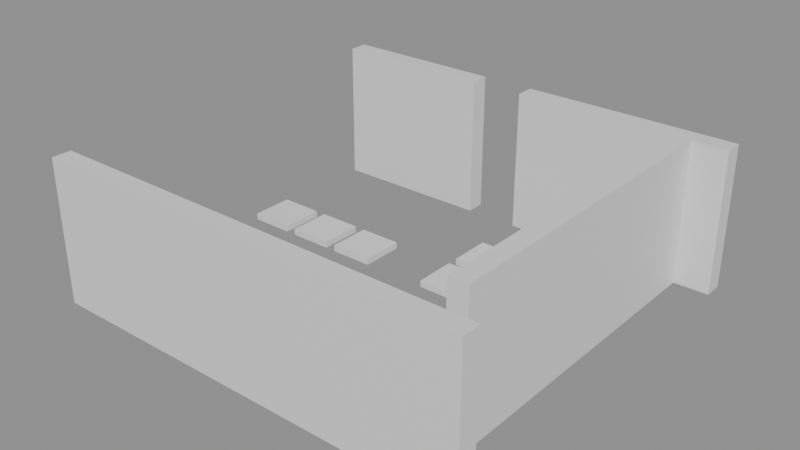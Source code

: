 # Source: building_lego.blend  (saved by Blender 5.0.119; exported with 4.5.12 LTS)
import bpy
from mathutils import Matrix  # noqa: F401  (used for matrix-valued properties, if any)

bpy.ops.wm.read_factory_settings(use_empty=True)
scene = bpy.context.scene
scene.name = 'Scene'

# ---- collections
col_01_paredes_externas = bpy.data.collections.new('01_Paredes_Externas'); scene.collection.children.link(col_01_paredes_externas)
col_04_moveis_decoracoes = bpy.data.collections.new('04_Moveis_Decoracoes'); scene.collection.children.link(col_04_moveis_decoracoes)

# ---- materials (node trees are filled in below, after node groups)
mat_mat_parede_externa = bpy.data.materials.new('Mat_Parede_Externa')
mat_mat_moveis = bpy.data.materials.new('Mat_Moveis')

# ---- material node trees
mat_mat_parede_externa.use_nodes = True; mat_mat_parede_externa.node_tree.nodes.clear()
_N = mat_mat_parede_externa.node_tree.nodes; _L = mat_mat_parede_externa.node_tree.links
n0 = _N.new('ShaderNodeBsdfPrincipled'); n0.name = 'BSDF - Pré-fundamentado'; n0.location = (-200, 100)
n1 = _N.new('ShaderNodeOutputMaterial'); n1.name = 'Saída de material'; n1.location = (200, 100)
_L.new(n0.outputs[0], n1.inputs[0])
n1.is_active_output = True
mat_mat_moveis.use_nodes = True; mat_mat_moveis.node_tree.nodes.clear()
_N = mat_mat_moveis.node_tree.nodes; _L = mat_mat_moveis.node_tree.links
n0 = _N.new('ShaderNodeBsdfPrincipled'); n0.name = 'BSDF - Pré-fundamentado'; n0.location = (-200, 100)
n1 = _N.new('ShaderNodeOutputMaterial'); n1.name = 'Saída de material'; n1.location = (200, 100)
_L.new(n0.outputs[0], n1.inputs[0])
n1.is_active_output = True

# ---- meshes
me_bloco_dungeon_wall_4424_775_z0 = bpy.data.meshes.new('Bloco_dungeon_wall_4424_775_z0')
me_bloco_dungeon_wall_4424_775_z0.from_pydata([(-0.5, -0.175, -1.32), (0.5, -0.175, -1.32), (0.5, 0.175, -1.32), (-0.5, 0.175, -1.32), (-0.5, -0.175, 1.32), (0.5, -0.175, 1.32), (0.5, 0.175, 1.32), (-0.5, 0.175, 1.32)], [], [(0, 1, 2, 3), (4, 7, 6, 5), (0, 4, 5, 1), (2, 6, 7, 3), (0, 3, 7, 4), (1, 5, 6, 2)])
me_bloco_dungeon_wall_4424_775_z0.materials.append(mat_mat_parede_externa)
me_bloco_dungeon_wall_4424_775_z0.update()
me_bloco_dungeon_wall_4425_775_z0 = bpy.data.meshes.new('Bloco_dungeon_wall_4425_775_z0')
me_bloco_dungeon_wall_4425_775_z0.from_pydata([(-0.5, -0.175, -1.32), (0.5, -0.175, -1.32), (0.5, 0.175, -1.32), (-0.5, 0.175, -1.32), (-0.5, -0.175, 1.32), (0.5, -0.175, 1.32), (0.5, 0.175, 1.32), (-0.5, 0.175, 1.32)], [], [(0, 1, 2, 3), (4, 7, 6, 5), (0, 4, 5, 1), (2, 6, 7, 3), (0, 3, 7, 4), (1, 5, 6, 2)])
me_bloco_dungeon_wall_4425_775_z0.materials.append(mat_mat_parede_externa)
me_bloco_dungeon_wall_4425_775_z0.update()
me_bloco_dungeon_wall_4426_775_z0 = bpy.data.meshes.new('Bloco_dungeon_wall_4426_775_z0')
me_bloco_dungeon_wall_4426_775_z0.from_pydata([(-0.5, -0.175, -1.32), (0.5, -0.175, -1.32), (0.5, 0.175, -1.32), (-0.5, 0.175, -1.32), (-0.5, -0.175, 1.32), (0.5, -0.175, 1.32), (0.5, 0.175, 1.32), (-0.5, 0.175, 1.32)], [], [(0, 1, 2, 3), (4, 7, 6, 5), (0, 4, 5, 1), (2, 6, 7, 3), (0, 3, 7, 4), (1, 5, 6, 2)])
me_bloco_dungeon_wall_4426_775_z0.materials.append(mat_mat_parede_externa)
me_bloco_dungeon_wall_4426_775_z0.update()
me_bloco_dungeon_wall_4427_775_z0 = bpy.data.meshes.new('Bloco_dungeon_wall_4427_775_z0')
me_bloco_dungeon_wall_4427_775_z0.from_pydata([(-0.5, -0.175, -1.32), (0.5, -0.175, -1.32), (0.5, 0.175, -1.32), (-0.5, 0.175, -1.32), (-0.5, -0.175, 1.32), (0.5, -0.175, 1.32), (0.5, 0.175, 1.32), (-0.5, 0.175, 1.32)], [], [(0, 1, 2, 3), (4, 7, 6, 5), (0, 4, 5, 1), (2, 6, 7, 3), (0, 3, 7, 4), (1, 5, 6, 2)])
me_bloco_dungeon_wall_4427_775_z0.materials.append(mat_mat_parede_externa)
me_bloco_dungeon_wall_4427_775_z0.update()
me_bloco_dungeon_wall_4428_775_z0 = bpy.data.meshes.new('Bloco_dungeon_wall_4428_775_z0')
me_bloco_dungeon_wall_4428_775_z0.from_pydata([(-0.5, -0.175, -1.32), (0.5, -0.175, -1.32), (0.5, 0.175, -1.32), (-0.5, 0.175, -1.32), (-0.5, -0.175, 1.32), (0.5, -0.175, 1.32), (0.5, 0.175, 1.32), (-0.5, 0.175, 1.32)], [], [(0, 1, 2, 3), (4, 7, 6, 5), (0, 4, 5, 1), (2, 6, 7, 3), (0, 3, 7, 4), (1, 5, 6, 2)])
me_bloco_dungeon_wall_4428_775_z0.materials.append(mat_mat_parede_externa)
me_bloco_dungeon_wall_4428_775_z0.update()
me_bloco_dungeon_wall_4429_775_z0 = bpy.data.meshes.new('Bloco_dungeon_wall_4429_775_z0')
me_bloco_dungeon_wall_4429_775_z0.from_pydata([(-0.5, -0.175, -1.32), (0.5, -0.175, -1.32), (0.5, 0.175, -1.32), (-0.5, 0.175, -1.32), (-0.5, -0.175, 1.32), (0.5, -0.175, 1.32), (0.5, 0.175, 1.32), (-0.5, 0.175, 1.32)], [], [(0, 1, 2, 3), (4, 7, 6, 5), (0, 4, 5, 1), (2, 6, 7, 3), (0, 3, 7, 4), (1, 5, 6, 2)])
me_bloco_dungeon_wall_4429_775_z0.materials.append(mat_mat_parede_externa)
me_bloco_dungeon_wall_4429_775_z0.update()
me_bloco_dungeon_wall_4430_775_z0 = bpy.data.meshes.new('Bloco_dungeon_wall_4430_775_z0')
me_bloco_dungeon_wall_4430_775_z0.from_pydata([(-0.5, -0.175, -1.32), (0.5, -0.175, -1.32), (0.5, 0.175, -1.32), (-0.5, 0.175, -1.32), (-0.5, -0.175, 1.32), (0.5, -0.175, 1.32), (0.5, 0.175, 1.32), (-0.5, 0.175, 1.32)], [], [(0, 1, 2, 3), (4, 7, 6, 5), (0, 4, 5, 1), (2, 6, 7, 3), (0, 3, 7, 4), (1, 5, 6, 2)])
me_bloco_dungeon_wall_4430_775_z0.materials.append(mat_mat_parede_externa)
me_bloco_dungeon_wall_4430_775_z0.update()
me_bloco_dungeon_wall_4431_775_z0 = bpy.data.meshes.new('Bloco_dungeon_wall_4431_775_z0')
me_bloco_dungeon_wall_4431_775_z0.from_pydata([(-0.5, -0.175, -1.32), (0.5, -0.175, -1.32), (0.5, 0.175, -1.32), (-0.5, 0.175, -1.32), (-0.5, -0.175, 1.32), (0.5, -0.175, 1.32), (0.5, 0.175, 1.32), (-0.5, 0.175, 1.32)], [], [(0, 1, 2, 3), (4, 7, 6, 5), (0, 4, 5, 1), (2, 6, 7, 3), (0, 3, 7, 4), (1, 5, 6, 2)])
me_bloco_dungeon_wall_4431_775_z0.materials.append(mat_mat_parede_externa)
me_bloco_dungeon_wall_4431_775_z0.update()
me_bloco_dungeon_wall_4424_782_z0 = bpy.data.meshes.new('Bloco_dungeon_wall_4424_782_z0')
me_bloco_dungeon_wall_4424_782_z0.from_pydata([(-0.5, -0.175, -1.32), (0.5, -0.175, -1.32), (0.5, 0.175, -1.32), (-0.5, 0.175, -1.32), (-0.5, -0.175, 1.32), (0.5, -0.175, 1.32), (0.5, 0.175, 1.32), (-0.5, 0.175, 1.32)], [], [(0, 1, 2, 3), (4, 7, 6, 5), (0, 4, 5, 1), (2, 6, 7, 3), (0, 3, 7, 4), (1, 5, 6, 2)])
me_bloco_dungeon_wall_4424_782_z0.materials.append(mat_mat_parede_externa)
me_bloco_dungeon_wall_4424_782_z0.update()
me_bloco_dungeon_wall_4425_782_z0 = bpy.data.meshes.new('Bloco_dungeon_wall_4425_782_z0')
me_bloco_dungeon_wall_4425_782_z0.from_pydata([(-0.5, -0.175, -1.32), (0.5, -0.175, -1.32), (0.5, 0.175, -1.32), (-0.5, 0.175, -1.32), (-0.5, -0.175, 1.32), (0.5, -0.175, 1.32), (0.5, 0.175, 1.32), (-0.5, 0.175, 1.32)], [], [(0, 1, 2, 3), (4, 7, 6, 5), (0, 4, 5, 1), (2, 6, 7, 3), (0, 3, 7, 4), (1, 5, 6, 2)])
me_bloco_dungeon_wall_4425_782_z0.materials.append(mat_mat_parede_externa)
me_bloco_dungeon_wall_4425_782_z0.update()
me_bloco_dungeon_wall_4426_782_z0 = bpy.data.meshes.new('Bloco_dungeon_wall_4426_782_z0')
me_bloco_dungeon_wall_4426_782_z0.from_pydata([(-0.5, -0.175, -1.32), (0.5, -0.175, -1.32), (0.5, 0.175, -1.32), (-0.5, 0.175, -1.32), (-0.5, -0.175, 1.32), (0.5, -0.175, 1.32), (0.5, 0.175, 1.32), (-0.5, 0.175, 1.32)], [], [(0, 1, 2, 3), (4, 7, 6, 5), (0, 4, 5, 1), (2, 6, 7, 3), (0, 3, 7, 4), (1, 5, 6, 2)])
me_bloco_dungeon_wall_4426_782_z0.materials.append(mat_mat_parede_externa)
me_bloco_dungeon_wall_4426_782_z0.update()
me_bloco_dungeon_wall_4428_782_z0 = bpy.data.meshes.new('Bloco_dungeon_wall_4428_782_z0')
me_bloco_dungeon_wall_4428_782_z0.from_pydata([(-0.5, -0.175, -1.32), (0.5, -0.175, -1.32), (0.5, 0.175, -1.32), (-0.5, 0.175, -1.32), (-0.5, -0.175, 1.32), (0.5, -0.175, 1.32), (0.5, 0.175, 1.32), (-0.5, 0.175, 1.32)], [], [(0, 1, 2, 3), (4, 7, 6, 5), (0, 4, 5, 1), (2, 6, 7, 3), (0, 3, 7, 4), (1, 5, 6, 2)])
me_bloco_dungeon_wall_4428_782_z0.materials.append(mat_mat_parede_externa)
me_bloco_dungeon_wall_4428_782_z0.update()
me_bloco_dungeon_wall_4429_782_z0 = bpy.data.meshes.new('Bloco_dungeon_wall_4429_782_z0')
me_bloco_dungeon_wall_4429_782_z0.from_pydata([(-0.5, -0.175, -1.32), (0.5, -0.175, -1.32), (0.5, 0.175, -1.32), (-0.5, 0.175, -1.32), (-0.5, -0.175, 1.32), (0.5, -0.175, 1.32), (0.5, 0.175, 1.32), (-0.5, 0.175, 1.32)], [], [(0, 1, 2, 3), (4, 7, 6, 5), (0, 4, 5, 1), (2, 6, 7, 3), (0, 3, 7, 4), (1, 5, 6, 2)])
me_bloco_dungeon_wall_4429_782_z0.materials.append(mat_mat_parede_externa)
me_bloco_dungeon_wall_4429_782_z0.update()
me_bloco_dungeon_wall_4430_782_z0 = bpy.data.meshes.new('Bloco_dungeon_wall_4430_782_z0')
me_bloco_dungeon_wall_4430_782_z0.from_pydata([(-0.5, -0.175, -1.32), (0.5, -0.175, -1.32), (0.5, 0.175, -1.32), (-0.5, 0.175, -1.32), (-0.5, -0.175, 1.32), (0.5, -0.175, 1.32), (0.5, 0.175, 1.32), (-0.5, 0.175, 1.32)], [], [(0, 1, 2, 3), (4, 7, 6, 5), (0, 4, 5, 1), (2, 6, 7, 3), (0, 3, 7, 4), (1, 5, 6, 2)])
me_bloco_dungeon_wall_4430_782_z0.materials.append(mat_mat_parede_externa)
me_bloco_dungeon_wall_4430_782_z0.update()
me_bloco_dungeon_wall_4431_782_z0 = bpy.data.meshes.new('Bloco_dungeon_wall_4431_782_z0')
me_bloco_dungeon_wall_4431_782_z0.from_pydata([(-0.5, -0.175, -1.32), (0.5, -0.175, -1.32), (0.5, 0.175, -1.32), (-0.5, 0.175, -1.32), (-0.5, -0.175, 1.32), (0.5, -0.175, 1.32), (0.5, 0.175, 1.32), (-0.5, 0.175, 1.32)], [], [(0, 1, 2, 3), (4, 7, 6, 5), (0, 4, 5, 1), (2, 6, 7, 3), (0, 3, 7, 4), (1, 5, 6, 2)])
me_bloco_dungeon_wall_4431_782_z0.materials.append(mat_mat_parede_externa)
me_bloco_dungeon_wall_4431_782_z0.update()
me_bloco_dungeon_wall_4431_776_z0 = bpy.data.meshes.new('Bloco_dungeon_wall_4431_776_z0')
me_bloco_dungeon_wall_4431_776_z0.from_pydata([(-0.175, -0.5, -1.32), (0.175, -0.5, -1.32), (0.175, 0.5, -1.32), (-0.175, 0.5, -1.32), (-0.175, -0.5, 1.32), (0.175, -0.5, 1.32), (0.175, 0.5, 1.32), (-0.175, 0.5, 1.32)], [], [(0, 1, 2, 3), (4, 7, 6, 5), (0, 4, 5, 1), (2, 6, 7, 3), (0, 3, 7, 4), (1, 5, 6, 2)])
me_bloco_dungeon_wall_4431_776_z0.materials.append(mat_mat_parede_externa)
me_bloco_dungeon_wall_4431_776_z0.update()
me_bloco_dungeon_wall_4431_777_z0 = bpy.data.meshes.new('Bloco_dungeon_wall_4431_777_z0')
me_bloco_dungeon_wall_4431_777_z0.from_pydata([(-0.175, -0.5, -1.32), (0.175, -0.5, -1.32), (0.175, 0.5, -1.32), (-0.175, 0.5, -1.32), (-0.175, -0.5, 1.32), (0.175, -0.5, 1.32), (0.175, 0.5, 1.32), (-0.175, 0.5, 1.32)], [], [(0, 1, 2, 3), (4, 7, 6, 5), (0, 4, 5, 1), (2, 6, 7, 3), (0, 3, 7, 4), (1, 5, 6, 2)])
me_bloco_dungeon_wall_4431_777_z0.materials.append(mat_mat_parede_externa)
me_bloco_dungeon_wall_4431_777_z0.update()
me_bloco_dungeon_wall_4431_778_z0 = bpy.data.meshes.new('Bloco_dungeon_wall_4431_778_z0')
me_bloco_dungeon_wall_4431_778_z0.from_pydata([(-0.175, -0.5, -1.32), (0.175, -0.5, -1.32), (0.175, 0.5, -1.32), (-0.175, 0.5, -1.32), (-0.175, -0.5, 1.32), (0.175, -0.5, 1.32), (0.175, 0.5, 1.32), (-0.175, 0.5, 1.32)], [], [(0, 1, 2, 3), (4, 7, 6, 5), (0, 4, 5, 1), (2, 6, 7, 3), (0, 3, 7, 4), (1, 5, 6, 2)])
me_bloco_dungeon_wall_4431_778_z0.materials.append(mat_mat_parede_externa)
me_bloco_dungeon_wall_4431_778_z0.update()
me_bloco_dungeon_wall_4431_779_z0 = bpy.data.meshes.new('Bloco_dungeon_wall_4431_779_z0')
me_bloco_dungeon_wall_4431_779_z0.from_pydata([(-0.175, -0.5, -1.32), (0.175, -0.5, -1.32), (0.175, 0.5, -1.32), (-0.175, 0.5, -1.32), (-0.175, -0.5, 1.32), (0.175, -0.5, 1.32), (0.175, 0.5, 1.32), (-0.175, 0.5, 1.32)], [], [(0, 1, 2, 3), (4, 7, 6, 5), (0, 4, 5, 1), (2, 6, 7, 3), (0, 3, 7, 4), (1, 5, 6, 2)])
me_bloco_dungeon_wall_4431_779_z0.materials.append(mat_mat_parede_externa)
me_bloco_dungeon_wall_4431_779_z0.update()
me_bloco_dungeon_wall_4431_780_z0 = bpy.data.meshes.new('Bloco_dungeon_wall_4431_780_z0')
me_bloco_dungeon_wall_4431_780_z0.from_pydata([(-0.175, -0.5, -1.32), (0.175, -0.5, -1.32), (0.175, 0.5, -1.32), (-0.175, 0.5, -1.32), (-0.175, -0.5, 1.32), (0.175, -0.5, 1.32), (0.175, 0.5, 1.32), (-0.175, 0.5, 1.32)], [], [(0, 1, 2, 3), (4, 7, 6, 5), (0, 4, 5, 1), (2, 6, 7, 3), (0, 3, 7, 4), (1, 5, 6, 2)])
me_bloco_dungeon_wall_4431_780_z0.materials.append(mat_mat_parede_externa)
me_bloco_dungeon_wall_4431_780_z0.update()
me_bloco_dungeon_wall_4431_781_z0 = bpy.data.meshes.new('Bloco_dungeon_wall_4431_781_z0')
me_bloco_dungeon_wall_4431_781_z0.from_pydata([(-0.175, -0.5, -1.32), (0.175, -0.5, -1.32), (0.175, 0.5, -1.32), (-0.175, 0.5, -1.32), (-0.175, -0.5, 1.32), (0.175, -0.5, 1.32), (0.175, 0.5, 1.32), (-0.175, 0.5, 1.32)], [], [(0, 1, 2, 3), (4, 7, 6, 5), (0, 4, 5, 1), (2, 6, 7, 3), (0, 3, 7, 4), (1, 5, 6, 2)])
me_bloco_dungeon_wall_4431_781_z0.materials.append(mat_mat_parede_externa)
me_bloco_dungeon_wall_4431_781_z0.update()
me_movel_jaw_bone_4424_776_z0 = bpy.data.meshes.new('Movel_jaw_bone_4424_776_z0')
me_movel_jaw_bone_4424_776_z0.from_pydata([(-0.4, -0.4, -0.06), (0.4, -0.4, -0.06), (0.4, 0.4, -0.06), (-0.4, 0.4, -0.06), (-0.4, -0.4, 0.06), (0.4, -0.4, 0.06), (0.4, 0.4, 0.06), (-0.4, 0.4, 0.06)], [], [(0, 1, 2, 3), (4, 7, 6, 5), (0, 4, 5, 1), (2, 6, 7, 3), (0, 3, 7, 4), (1, 5, 6, 2)])
me_movel_jaw_bone_4424_776_z0.materials.append(mat_mat_moveis)
me_movel_jaw_bone_4424_776_z0.update()
me_movel_spiderweb_4428_776_z0 = bpy.data.meshes.new('Movel_spiderweb_4428_776_z0')
me_movel_spiderweb_4428_776_z0.from_pydata([(-0.4, -0.4, -0.06), (0.4, -0.4, -0.06), (0.4, 0.4, -0.06), (-0.4, 0.4, -0.06), (-0.4, -0.4, 0.06), (0.4, -0.4, 0.06), (0.4, 0.4, 0.06), (-0.4, 0.4, 0.06)], [], [(0, 1, 2, 3), (4, 7, 6, 5), (0, 4, 5, 1), (2, 6, 7, 3), (0, 3, 7, 4), (1, 5, 6, 2)])
me_movel_spiderweb_4428_776_z0.materials.append(mat_mat_moveis)
me_movel_spiderweb_4428_776_z0.update()
me_movel_rib_cage_4425_777_z0 = bpy.data.meshes.new('Movel_rib_cage_4425_777_z0')
me_movel_rib_cage_4425_777_z0.from_pydata([(-0.4, -0.4, -0.06), (0.4, -0.4, -0.06), (0.4, 0.4, -0.06), (-0.4, 0.4, -0.06), (-0.4, -0.4, 0.06), (0.4, -0.4, 0.06), (0.4, 0.4, 0.06), (-0.4, 0.4, 0.06)], [], [(0, 1, 2, 3), (4, 7, 6, 5), (0, 4, 5, 1), (2, 6, 7, 3), (0, 3, 7, 4), (1, 5, 6, 2)])
me_movel_rib_cage_4425_777_z0.materials.append(mat_mat_moveis)
me_movel_rib_cage_4425_777_z0.update()
me_movel_bones_4427_777_z0 = bpy.data.meshes.new('Movel_bones_4427_777_z0')
me_movel_bones_4427_777_z0.from_pydata([(-0.4, -0.4, -0.06), (0.4, -0.4, -0.06), (0.4, 0.4, -0.06), (-0.4, 0.4, -0.06), (-0.4, -0.4, 0.06), (0.4, -0.4, 0.06), (0.4, 0.4, 0.06), (-0.4, 0.4, 0.06)], [], [(0, 1, 2, 3), (4, 7, 6, 5), (0, 4, 5, 1), (2, 6, 7, 3), (0, 3, 7, 4), (1, 5, 6, 2)])
me_movel_bones_4427_777_z0.materials.append(mat_mat_moveis)
me_movel_bones_4427_777_z0.update()
me_movel_bone_shards_4429_778_z0 = bpy.data.meshes.new('Movel_bone_shards_4429_778_z0')
me_movel_bone_shards_4429_778_z0.from_pydata([(-0.4, -0.4, -0.06), (0.4, -0.4, -0.06), (0.4, 0.4, -0.06), (-0.4, 0.4, -0.06), (-0.4, -0.4, 0.06), (0.4, -0.4, 0.06), (0.4, 0.4, 0.06), (-0.4, 0.4, 0.06)], [], [(0, 1, 2, 3), (4, 7, 6, 5), (0, 4, 5, 1), (2, 6, 7, 3), (0, 3, 7, 4), (1, 5, 6, 2)])
me_movel_bone_shards_4429_778_z0.materials.append(mat_mat_moveis)
me_movel_bone_shards_4429_778_z0.update()
me_movel_spiderweb_4424_779_z0 = bpy.data.meshes.new('Movel_spiderweb_4424_779_z0')
me_movel_spiderweb_4424_779_z0.from_pydata([(-0.4, -0.4, -0.06), (0.4, -0.4, -0.06), (0.4, 0.4, -0.06), (-0.4, 0.4, -0.06), (-0.4, -0.4, 0.06), (0.4, -0.4, 0.06), (0.4, 0.4, 0.06), (-0.4, 0.4, 0.06)], [], [(0, 1, 2, 3), (4, 7, 6, 5), (0, 4, 5, 1), (2, 6, 7, 3), (0, 3, 7, 4), (1, 5, 6, 2)])
me_movel_spiderweb_4424_779_z0.materials.append(mat_mat_moveis)
me_movel_spiderweb_4424_779_z0.update()
me_movel_skull_4425_779_z0 = bpy.data.meshes.new('Movel_skull_4425_779_z0')
me_movel_skull_4425_779_z0.from_pydata([(-0.4, -0.4, -0.06), (0.4, -0.4, -0.06), (0.4, 0.4, -0.06), (-0.4, 0.4, -0.06), (-0.4, -0.4, 0.06), (0.4, -0.4, 0.06), (0.4, 0.4, 0.06), (-0.4, 0.4, 0.06)], [], [(0, 1, 2, 3), (4, 7, 6, 5), (0, 4, 5, 1), (2, 6, 7, 3), (0, 3, 7, 4), (1, 5, 6, 2)])
me_movel_skull_4425_779_z0.materials.append(mat_mat_moveis)
me_movel_skull_4425_779_z0.update()
me_movel_bone_pile_4426_779_z0 = bpy.data.meshes.new('Movel_bone_pile_4426_779_z0')
me_movel_bone_pile_4426_779_z0.from_pydata([(-0.4, -0.4, -0.06), (0.4, -0.4, -0.06), (0.4, 0.4, -0.06), (-0.4, 0.4, -0.06), (-0.4, -0.4, 0.06), (0.4, -0.4, 0.06), (0.4, 0.4, 0.06), (-0.4, 0.4, 0.06)], [], [(0, 1, 2, 3), (4, 7, 6, 5), (0, 4, 5, 1), (2, 6, 7, 3), (0, 3, 7, 4), (1, 5, 6, 2)])
me_movel_bone_pile_4426_779_z0.materials.append(mat_mat_moveis)
me_movel_bone_pile_4426_779_z0.update()
me_movel_bones_4428_779_z0 = bpy.data.meshes.new('Movel_bones_4428_779_z0')
me_movel_bones_4428_779_z0.from_pydata([(-0.4, -0.4, -0.06), (0.4, -0.4, -0.06), (0.4, 0.4, -0.06), (-0.4, 0.4, -0.06), (-0.4, -0.4, 0.06), (0.4, -0.4, 0.06), (0.4, 0.4, 0.06), (-0.4, 0.4, 0.06)], [], [(0, 1, 2, 3), (4, 7, 6, 5), (0, 4, 5, 1), (2, 6, 7, 3), (0, 3, 7, 4), (1, 5, 6, 2)])
me_movel_bones_4428_779_z0.materials.append(mat_mat_moveis)
me_movel_bones_4428_779_z0.update()
me_movel_bone_pile_4428_780_z0 = bpy.data.meshes.new('Movel_bone_pile_4428_780_z0')
me_movel_bone_pile_4428_780_z0.from_pydata([(-0.4, -0.4, -0.06), (0.4, -0.4, -0.06), (0.4, 0.4, -0.06), (-0.4, 0.4, -0.06), (-0.4, -0.4, 0.06), (0.4, -0.4, 0.06), (0.4, 0.4, 0.06), (-0.4, 0.4, 0.06)], [], [(0, 1, 2, 3), (4, 7, 6, 5), (0, 4, 5, 1), (2, 6, 7, 3), (0, 3, 7, 4), (1, 5, 6, 2)])
me_movel_bone_pile_4428_780_z0.materials.append(mat_mat_moveis)
me_movel_bone_pile_4428_780_z0.update()

# ---- objects
ob_parede_externa_norte_y775_x4424_4431 = bpy.data.objects.new('Parede_Externa_Norte_Y775_X4424_4431', None)
ob_bloco_dungeon_wall_4424_775_z0 = bpy.data.objects.new('Bloco_dungeon_wall_4424_775_z0', me_bloco_dungeon_wall_4424_775_z0)
ob_bloco_dungeon_wall_4425_775_z0 = bpy.data.objects.new('Bloco_dungeon_wall_4425_775_z0', me_bloco_dungeon_wall_4425_775_z0)
ob_bloco_dungeon_wall_4426_775_z0 = bpy.data.objects.new('Bloco_dungeon_wall_4426_775_z0', me_bloco_dungeon_wall_4426_775_z0)
ob_bloco_dungeon_wall_4427_775_z0 = bpy.data.objects.new('Bloco_dungeon_wall_4427_775_z0', me_bloco_dungeon_wall_4427_775_z0)
ob_bloco_dungeon_wall_4428_775_z0 = bpy.data.objects.new('Bloco_dungeon_wall_4428_775_z0', me_bloco_dungeon_wall_4428_775_z0)
ob_bloco_dungeon_wall_4429_775_z0 = bpy.data.objects.new('Bloco_dungeon_wall_4429_775_z0', me_bloco_dungeon_wall_4429_775_z0)
ob_bloco_dungeon_wall_4430_775_z0 = bpy.data.objects.new('Bloco_dungeon_wall_4430_775_z0', me_bloco_dungeon_wall_4430_775_z0)
ob_bloco_dungeon_wall_4431_775_z0 = bpy.data.objects.new('Bloco_dungeon_wall_4431_775_z0', me_bloco_dungeon_wall_4431_775_z0)
ob_parede_externa_sul_y782_x4424_4431 = bpy.data.objects.new('Parede_Externa_Sul_Y782_X4424_4431', None)
ob_bloco_dungeon_wall_4424_782_z0 = bpy.data.objects.new('Bloco_dungeon_wall_4424_782_z0', me_bloco_dungeon_wall_4424_782_z0)
ob_bloco_dungeon_wall_4425_782_z0 = bpy.data.objects.new('Bloco_dungeon_wall_4425_782_z0', me_bloco_dungeon_wall_4425_782_z0)
ob_bloco_dungeon_wall_4426_782_z0 = bpy.data.objects.new('Bloco_dungeon_wall_4426_782_z0', me_bloco_dungeon_wall_4426_782_z0)
ob_bloco_dungeon_wall_4428_782_z0 = bpy.data.objects.new('Bloco_dungeon_wall_4428_782_z0', me_bloco_dungeon_wall_4428_782_z0)
ob_bloco_dungeon_wall_4429_782_z0 = bpy.data.objects.new('Bloco_dungeon_wall_4429_782_z0', me_bloco_dungeon_wall_4429_782_z0)
ob_bloco_dungeon_wall_4430_782_z0 = bpy.data.objects.new('Bloco_dungeon_wall_4430_782_z0', me_bloco_dungeon_wall_4430_782_z0)
ob_bloco_dungeon_wall_4431_782_z0 = bpy.data.objects.new('Bloco_dungeon_wall_4431_782_z0', me_bloco_dungeon_wall_4431_782_z0)
ob_parede_externa_leste_x4431_y776_781 = bpy.data.objects.new('Parede_Externa_Leste_X4431_Y776_781', None)
ob_bloco_dungeon_wall_4431_776_z0 = bpy.data.objects.new('Bloco_dungeon_wall_4431_776_z0', me_bloco_dungeon_wall_4431_776_z0)
ob_bloco_dungeon_wall_4431_777_z0 = bpy.data.objects.new('Bloco_dungeon_wall_4431_777_z0', me_bloco_dungeon_wall_4431_777_z0)
ob_bloco_dungeon_wall_4431_778_z0 = bpy.data.objects.new('Bloco_dungeon_wall_4431_778_z0', me_bloco_dungeon_wall_4431_778_z0)
ob_bloco_dungeon_wall_4431_779_z0 = bpy.data.objects.new('Bloco_dungeon_wall_4431_779_z0', me_bloco_dungeon_wall_4431_779_z0)
ob_bloco_dungeon_wall_4431_780_z0 = bpy.data.objects.new('Bloco_dungeon_wall_4431_780_z0', me_bloco_dungeon_wall_4431_780_z0)
ob_bloco_dungeon_wall_4431_781_z0 = bpy.data.objects.new('Bloco_dungeon_wall_4431_781_z0', me_bloco_dungeon_wall_4431_781_z0)
ob_moveis_decoracoes = bpy.data.objects.new('Moveis_Decoracoes', None)
ob_movel_jaw_bone_4424_776_z0 = bpy.data.objects.new('Movel_jaw_bone_4424_776_z0', me_movel_jaw_bone_4424_776_z0)
ob_movel_spiderweb_4428_776_z0 = bpy.data.objects.new('Movel_spiderweb_4428_776_z0', me_movel_spiderweb_4428_776_z0)
ob_movel_rib_cage_4425_777_z0 = bpy.data.objects.new('Movel_rib_cage_4425_777_z0', me_movel_rib_cage_4425_777_z0)
ob_movel_bones_4427_777_z0 = bpy.data.objects.new('Movel_bones_4427_777_z0', me_movel_bones_4427_777_z0)
ob_movel_bone_shards_4429_778_z0 = bpy.data.objects.new('Movel_bone_shards_4429_778_z0', me_movel_bone_shards_4429_778_z0)
ob_movel_spiderweb_4424_779_z0 = bpy.data.objects.new('Movel_spiderweb_4424_779_z0', me_movel_spiderweb_4424_779_z0)
ob_movel_skull_4425_779_z0 = bpy.data.objects.new('Movel_skull_4425_779_z0', me_movel_skull_4425_779_z0)
ob_movel_bone_pile_4426_779_z0 = bpy.data.objects.new('Movel_bone_pile_4426_779_z0', me_movel_bone_pile_4426_779_z0)
ob_movel_bones_4428_779_z0 = bpy.data.objects.new('Movel_bones_4428_779_z0', me_movel_bones_4428_779_z0)
ob_movel_bone_pile_4428_780_z0 = bpy.data.objects.new('Movel_bone_pile_4428_780_z0', me_movel_bone_pile_4428_780_z0)

# ---- transforms, parenting, visibility, modifiers, constraints
ob_parede_externa_norte_y775_x4424_4431.location = (0.0, -3.5, 0.0)
ob_parede_externa_norte_y775_x4424_4431.empty_display_type = 'CUBE'
ob_bloco_dungeon_wall_4424_775_z0.parent = ob_parede_externa_norte_y775_x4424_4431
ob_bloco_dungeon_wall_4424_775_z0.matrix_parent_inverse = Matrix(((1.0, -0.0, 0.0, -0.0), (-0.0, 1.0, -0.0, 3.5), (0.0, -0.0, 1.0, -0.0), (-0.0, 0.0, -0.0, 1.0)))
ob_bloco_dungeon_wall_4424_775_z0.location = (-3.5, -3.825, 1.32)
ob_bloco_dungeon_wall_4425_775_z0.parent = ob_parede_externa_norte_y775_x4424_4431
ob_bloco_dungeon_wall_4425_775_z0.matrix_parent_inverse = Matrix(((1.0, -0.0, 0.0, -0.0), (-0.0, 1.0, -0.0, 3.5), (0.0, -0.0, 1.0, -0.0), (-0.0, 0.0, -0.0, 1.0)))
ob_bloco_dungeon_wall_4425_775_z0.location = (-2.5, -3.825, 1.32)
ob_bloco_dungeon_wall_4426_775_z0.parent = ob_parede_externa_norte_y775_x4424_4431
ob_bloco_dungeon_wall_4426_775_z0.matrix_parent_inverse = Matrix(((1.0, -0.0, 0.0, -0.0), (-0.0, 1.0, -0.0, 3.5), (0.0, -0.0, 1.0, -0.0), (-0.0, 0.0, -0.0, 1.0)))
ob_bloco_dungeon_wall_4426_775_z0.location = (-1.5, -3.825, 1.32)
ob_bloco_dungeon_wall_4427_775_z0.parent = ob_parede_externa_norte_y775_x4424_4431
ob_bloco_dungeon_wall_4427_775_z0.matrix_parent_inverse = Matrix(((1.0, -0.0, 0.0, -0.0), (-0.0, 1.0, -0.0, 3.5), (0.0, -0.0, 1.0, -0.0), (-0.0, 0.0, -0.0, 1.0)))
ob_bloco_dungeon_wall_4427_775_z0.location = (-0.5, -3.825, 1.32)
ob_bloco_dungeon_wall_4428_775_z0.parent = ob_parede_externa_norte_y775_x4424_4431
ob_bloco_dungeon_wall_4428_775_z0.matrix_parent_inverse = Matrix(((1.0, -0.0, 0.0, -0.0), (-0.0, 1.0, -0.0, 3.5), (0.0, -0.0, 1.0, -0.0), (-0.0, 0.0, -0.0, 1.0)))
ob_bloco_dungeon_wall_4428_775_z0.location = (0.5, -3.825, 1.32)
ob_bloco_dungeon_wall_4429_775_z0.parent = ob_parede_externa_norte_y775_x4424_4431
ob_bloco_dungeon_wall_4429_775_z0.matrix_parent_inverse = Matrix(((1.0, -0.0, 0.0, -0.0), (-0.0, 1.0, -0.0, 3.5), (0.0, -0.0, 1.0, -0.0), (-0.0, 0.0, -0.0, 1.0)))
ob_bloco_dungeon_wall_4429_775_z0.location = (1.5, -3.825, 1.32)
ob_bloco_dungeon_wall_4430_775_z0.parent = ob_parede_externa_norte_y775_x4424_4431
ob_bloco_dungeon_wall_4430_775_z0.matrix_parent_inverse = Matrix(((1.0, -0.0, 0.0, -0.0), (-0.0, 1.0, -0.0, 3.5), (0.0, -0.0, 1.0, -0.0), (-0.0, 0.0, -0.0, 1.0)))
ob_bloco_dungeon_wall_4430_775_z0.location = (2.5, -3.825, 1.32)
ob_bloco_dungeon_wall_4431_775_z0.parent = ob_parede_externa_norte_y775_x4424_4431
ob_bloco_dungeon_wall_4431_775_z0.matrix_parent_inverse = Matrix(((1.0, -0.0, 0.0, -0.0), (-0.0, 1.0, -0.0, 3.5), (0.0, -0.0, 1.0, -0.0), (-0.0, 0.0, -0.0, 1.0)))
ob_bloco_dungeon_wall_4431_775_z0.location = (3.5, -3.825, 1.32)
ob_parede_externa_sul_y782_x4424_4431.location = (0.0, 3.5, 0.0)
ob_parede_externa_sul_y782_x4424_4431.empty_display_type = 'CUBE'
ob_bloco_dungeon_wall_4424_782_z0.parent = ob_parede_externa_sul_y782_x4424_4431
ob_bloco_dungeon_wall_4424_782_z0.matrix_parent_inverse = Matrix(((1.0, -0.0, 0.0, -0.0), (-0.0, 1.0, -0.0, -3.5), (0.0, -0.0, 1.0, -0.0), (-0.0, 0.0, -0.0, 1.0)))
ob_bloco_dungeon_wall_4424_782_z0.location = (-3.5, 3.175, 1.32)
ob_bloco_dungeon_wall_4425_782_z0.parent = ob_parede_externa_sul_y782_x4424_4431
ob_bloco_dungeon_wall_4425_782_z0.matrix_parent_inverse = Matrix(((1.0, -0.0, 0.0, -0.0), (-0.0, 1.0, -0.0, -3.5), (0.0, -0.0, 1.0, -0.0), (-0.0, 0.0, -0.0, 1.0)))
ob_bloco_dungeon_wall_4425_782_z0.location = (-2.5, 3.175, 1.32)
ob_bloco_dungeon_wall_4426_782_z0.parent = ob_parede_externa_sul_y782_x4424_4431
ob_bloco_dungeon_wall_4426_782_z0.matrix_parent_inverse = Matrix(((1.0, -0.0, 0.0, -0.0), (-0.0, 1.0, -0.0, -3.5), (0.0, -0.0, 1.0, -0.0), (-0.0, 0.0, -0.0, 1.0)))
ob_bloco_dungeon_wall_4426_782_z0.location = (-1.5, 3.175, 1.32)
ob_bloco_dungeon_wall_4428_782_z0.parent = ob_parede_externa_sul_y782_x4424_4431
ob_bloco_dungeon_wall_4428_782_z0.matrix_parent_inverse = Matrix(((1.0, -0.0, 0.0, -0.0), (-0.0, 1.0, -0.0, -3.5), (0.0, -0.0, 1.0, -0.0), (-0.0, 0.0, -0.0, 1.0)))
ob_bloco_dungeon_wall_4428_782_z0.location = (0.5, 3.175, 1.32)
ob_bloco_dungeon_wall_4429_782_z0.parent = ob_parede_externa_sul_y782_x4424_4431
ob_bloco_dungeon_wall_4429_782_z0.matrix_parent_inverse = Matrix(((1.0, -0.0, 0.0, -0.0), (-0.0, 1.0, -0.0, -3.5), (0.0, -0.0, 1.0, -0.0), (-0.0, 0.0, -0.0, 1.0)))
ob_bloco_dungeon_wall_4429_782_z0.location = (1.5, 3.175, 1.32)
ob_bloco_dungeon_wall_4430_782_z0.parent = ob_parede_externa_sul_y782_x4424_4431
ob_bloco_dungeon_wall_4430_782_z0.matrix_parent_inverse = Matrix(((1.0, -0.0, 0.0, -0.0), (-0.0, 1.0, -0.0, -3.5), (0.0, -0.0, 1.0, -0.0), (-0.0, 0.0, -0.0, 1.0)))
ob_bloco_dungeon_wall_4430_782_z0.location = (2.5, 3.175, 1.32)
ob_bloco_dungeon_wall_4431_782_z0.parent = ob_parede_externa_sul_y782_x4424_4431
ob_bloco_dungeon_wall_4431_782_z0.matrix_parent_inverse = Matrix(((1.0, -0.0, 0.0, -0.0), (-0.0, 1.0, -0.0, -3.5), (0.0, -0.0, 1.0, -0.0), (-0.0, 0.0, -0.0, 1.0)))
ob_bloco_dungeon_wall_4431_782_z0.location = (3.5, 3.175, 1.32)
ob_parede_externa_leste_x4431_y776_781.location = (3.5, 0.0, 0.0)
ob_parede_externa_leste_x4431_y776_781.empty_display_type = 'CUBE'
ob_bloco_dungeon_wall_4431_776_z0.parent = ob_parede_externa_leste_x4431_y776_781
ob_bloco_dungeon_wall_4431_776_z0.matrix_parent_inverse = Matrix(((1.0, -0.0, 0.0, -3.5), (-0.0, 1.0, -0.0, 0.0), (0.0, -0.0, 1.0, -0.0), (-0.0, 0.0, -0.0, 1.0)))
ob_bloco_dungeon_wall_4431_776_z0.location = (3.175, -2.5, 1.32)
ob_bloco_dungeon_wall_4431_777_z0.parent = ob_parede_externa_leste_x4431_y776_781
ob_bloco_dungeon_wall_4431_777_z0.matrix_parent_inverse = Matrix(((1.0, -0.0, 0.0, -3.5), (-0.0, 1.0, -0.0, 0.0), (0.0, -0.0, 1.0, -0.0), (-0.0, 0.0, -0.0, 1.0)))
ob_bloco_dungeon_wall_4431_777_z0.location = (3.175, -1.5, 1.32)
ob_bloco_dungeon_wall_4431_778_z0.parent = ob_parede_externa_leste_x4431_y776_781
ob_bloco_dungeon_wall_4431_778_z0.matrix_parent_inverse = Matrix(((1.0, -0.0, 0.0, -3.5), (-0.0, 1.0, -0.0, 0.0), (0.0, -0.0, 1.0, -0.0), (-0.0, 0.0, -0.0, 1.0)))
ob_bloco_dungeon_wall_4431_778_z0.location = (3.175, -0.5, 1.32)
ob_bloco_dungeon_wall_4431_779_z0.parent = ob_parede_externa_leste_x4431_y776_781
ob_bloco_dungeon_wall_4431_779_z0.matrix_parent_inverse = Matrix(((1.0, -0.0, 0.0, -3.5), (-0.0, 1.0, -0.0, 0.0), (0.0, -0.0, 1.0, -0.0), (-0.0, 0.0, -0.0, 1.0)))
ob_bloco_dungeon_wall_4431_779_z0.location = (3.175, 0.5, 1.32)
ob_bloco_dungeon_wall_4431_780_z0.parent = ob_parede_externa_leste_x4431_y776_781
ob_bloco_dungeon_wall_4431_780_z0.matrix_parent_inverse = Matrix(((1.0, -0.0, 0.0, -3.5), (-0.0, 1.0, -0.0, 0.0), (0.0, -0.0, 1.0, -0.0), (-0.0, 0.0, -0.0, 1.0)))
ob_bloco_dungeon_wall_4431_780_z0.location = (3.175, 1.5, 1.32)
ob_bloco_dungeon_wall_4431_781_z0.parent = ob_parede_externa_leste_x4431_y776_781
ob_bloco_dungeon_wall_4431_781_z0.matrix_parent_inverse = Matrix(((1.0, -0.0, 0.0, -3.5), (-0.0, 1.0, -0.0, 0.0), (0.0, -0.0, 1.0, -0.0), (-0.0, 0.0, -0.0, 1.0)))
ob_bloco_dungeon_wall_4431_781_z0.location = (3.175, 2.5, 1.32)
ob_moveis_decoracoes.location = (0.0, 0.0, 0.0)
ob_moveis_decoracoes.empty_display_type = 'CUBE'
ob_movel_jaw_bone_4424_776_z0.parent = ob_moveis_decoracoes
ob_movel_jaw_bone_4424_776_z0.location = (-3.5, -2.5, 0.06)
ob_movel_spiderweb_4428_776_z0.parent = ob_moveis_decoracoes
ob_movel_spiderweb_4428_776_z0.location = (0.5, -2.5, 0.06)
ob_movel_rib_cage_4425_777_z0.parent = ob_moveis_decoracoes
ob_movel_rib_cage_4425_777_z0.location = (-2.5, -1.5, 0.06)
ob_movel_bones_4427_777_z0.parent = ob_moveis_decoracoes
ob_movel_bones_4427_777_z0.location = (-0.5, -1.5, 0.06)
ob_movel_bone_shards_4429_778_z0.parent = ob_moveis_decoracoes
ob_movel_bone_shards_4429_778_z0.location = (1.5, -0.5, 0.06)
ob_movel_spiderweb_4424_779_z0.parent = ob_moveis_decoracoes
ob_movel_spiderweb_4424_779_z0.location = (-3.5, 0.5, 0.06)
ob_movel_skull_4425_779_z0.parent = ob_moveis_decoracoes
ob_movel_skull_4425_779_z0.location = (-2.5, 0.5, 0.06)
ob_movel_bone_pile_4426_779_z0.parent = ob_moveis_decoracoes
ob_movel_bone_pile_4426_779_z0.location = (-1.5, 0.5, 0.06)
ob_movel_bones_4428_779_z0.parent = ob_moveis_decoracoes
ob_movel_bones_4428_779_z0.location = (0.5, 0.5, 0.06)
ob_movel_bone_pile_4428_780_z0.parent = ob_moveis_decoracoes
ob_movel_bone_pile_4428_780_z0.location = (0.5, 1.5, 0.06)

# ---- collection membership
col_01_paredes_externas.objects.link(ob_parede_externa_norte_y775_x4424_4431)
col_01_paredes_externas.objects.link(ob_bloco_dungeon_wall_4424_775_z0)
col_01_paredes_externas.objects.link(ob_bloco_dungeon_wall_4425_775_z0)
col_01_paredes_externas.objects.link(ob_bloco_dungeon_wall_4426_775_z0)
col_01_paredes_externas.objects.link(ob_bloco_dungeon_wall_4427_775_z0)
col_01_paredes_externas.objects.link(ob_bloco_dungeon_wall_4428_775_z0)
col_01_paredes_externas.objects.link(ob_bloco_dungeon_wall_4429_775_z0)
col_01_paredes_externas.objects.link(ob_bloco_dungeon_wall_4430_775_z0)
col_01_paredes_externas.objects.link(ob_bloco_dungeon_wall_4431_775_z0)
col_01_paredes_externas.objects.link(ob_parede_externa_sul_y782_x4424_4431)
col_01_paredes_externas.objects.link(ob_bloco_dungeon_wall_4424_782_z0)
col_01_paredes_externas.objects.link(ob_bloco_dungeon_wall_4425_782_z0)
col_01_paredes_externas.objects.link(ob_bloco_dungeon_wall_4426_782_z0)
col_01_paredes_externas.objects.link(ob_bloco_dungeon_wall_4428_782_z0)
col_01_paredes_externas.objects.link(ob_bloco_dungeon_wall_4429_782_z0)
col_01_paredes_externas.objects.link(ob_bloco_dungeon_wall_4430_782_z0)
col_01_paredes_externas.objects.link(ob_bloco_dungeon_wall_4431_782_z0)
col_01_paredes_externas.objects.link(ob_parede_externa_leste_x4431_y776_781)
col_01_paredes_externas.objects.link(ob_bloco_dungeon_wall_4431_776_z0)
col_01_paredes_externas.objects.link(ob_bloco_dungeon_wall_4431_777_z0)
col_01_paredes_externas.objects.link(ob_bloco_dungeon_wall_4431_778_z0)
col_01_paredes_externas.objects.link(ob_bloco_dungeon_wall_4431_779_z0)
col_01_paredes_externas.objects.link(ob_bloco_dungeon_wall_4431_780_z0)
col_01_paredes_externas.objects.link(ob_bloco_dungeon_wall_4431_781_z0)
col_04_moveis_decoracoes.objects.link(ob_moveis_decoracoes)
col_04_moveis_decoracoes.objects.link(ob_movel_jaw_bone_4424_776_z0)
col_04_moveis_decoracoes.objects.link(ob_movel_spiderweb_4428_776_z0)
col_04_moveis_decoracoes.objects.link(ob_movel_rib_cage_4425_777_z0)
col_04_moveis_decoracoes.objects.link(ob_movel_bones_4427_777_z0)
col_04_moveis_decoracoes.objects.link(ob_movel_bone_shards_4429_778_z0)
col_04_moveis_decoracoes.objects.link(ob_movel_spiderweb_4424_779_z0)
col_04_moveis_decoracoes.objects.link(ob_movel_skull_4425_779_z0)
col_04_moveis_decoracoes.objects.link(ob_movel_bone_pile_4426_779_z0)
col_04_moveis_decoracoes.objects.link(ob_movel_bones_4428_779_z0)
col_04_moveis_decoracoes.objects.link(ob_movel_bone_pile_4428_780_z0)

# ---- scene / render settings (as saved in the file)
scene.frame_start = 1; scene.frame_end = 250; scene.frame_set(1)
scene.render.engine = 'BLENDER_EEVEE_NEXT'
scene.render.bake_bias = 0.0
scene.render.bake_samples = 0
scene.cycles.sampling_pattern = 'TABULATED_SOBOL'
scene.eevee.use_volume_custom_range = False
bpy.context.view_layer.update()

# ---- added for rendering (the .blend has no active camera and no usable light): camera, sun + grey world if the file has none
cam_auto = bpy.data.cameras.new('AutoCamera')
cam_auto.lens = 50.0
cam_auto.sensor_width = 36.0
cam_auto.clip_end = 1000.0
ob_auto_camera = bpy.data.objects.new('AutoCamera', cam_auto)
scene.collection.objects.link(ob_auto_camera)
ob_auto_camera.location = (10.344, -12.7378, 9.5952)
ob_auto_camera.rotation_euler = (1.09748, -7.21219e-08, 0.694738)
scene.camera = ob_auto_camera
light_auto_sun = bpy.data.lights.new('AutoSun', 'SUN')
light_auto_sun.energy = 3.0
light_auto_sun.angle = 0.0523599
ob_auto_sun = bpy.data.objects.new('AutoSun', light_auto_sun)
scene.collection.objects.link(ob_auto_sun)
ob_auto_sun.rotation_euler = (0.872665, 0.174533, 0.523599)
if scene.world is None:
    world_auto = bpy.data.worlds.new('AutoWorld')
    world_auto.color = (0.3, 0.3, 0.3)
    scene.world = world_auto
bpy.context.view_layer.update()

